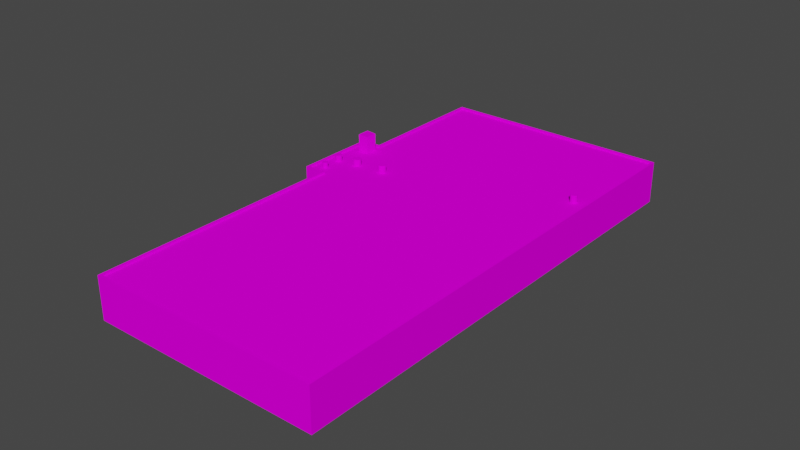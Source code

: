 # Source: object.blend  (saved by Blender 2.82.7; exported with 4.5.12 LTS)
import bpy
from mathutils import Matrix  # noqa: F401  (used for matrix-valued properties, if any)

bpy.ops.wm.read_factory_settings(use_empty=True)
scene = bpy.context.scene
scene.name = 'Scene'

# ---- collections
col_collection = bpy.data.collections.new('Collection'); scene.collection.children.link(col_collection)

# ---- images (referenced by path relative to the original .blend; pixels are not part of the script)
import os
ASSET_DIR = os.environ.get("B2B_ASSET_DIR", "")  # directory of the original .blend (textures are referenced by path, not embedded)
HERE = os.path.dirname(os.path.abspath(__file__))  # packed textures are extracted next to this script under _unpacked/

def load_image(name, relpath, width, height, colorspace="sRGB"):
    """Load a texture the original file referenced (path relative to the .blend, or extracted next to this script)."""
    p = next((c for c in (os.path.join(HERE, relpath), os.path.join(ASSET_DIR, relpath)) if relpath and os.path.exists(c)), "")
    if p:
        img = bpy.data.images.load(p, check_existing=True)
        img.name = name
    else:  # same state as the original file: an image datablock whose file is absent (Cycles renders it pink)
        img = bpy.data.images.new(name, width, height)
        img.source = "FILE"
        img.filepath = "//" + (relpath or name)
    img.colorspace_settings.name = colorspace
    return img
img_ebfs3_png = load_image('EBFS3.png', 'EBFS3.png', 1024, 1024, 'sRGB')

# ---- materials (node trees are filled in below, after node groups)
mat_default_011 = bpy.data.materials.new('Default.011')
mat_default_011.use_transparent_shadow = False
mat_default_011.diffuse_color = (1.0, 1.0, 1.0, 1.0)
mat_default_011.roughness = 0.0
mat_default_011.specular_intensity = 0.0

# ---- node groups
ng_auto_smooth = bpy.data.node_groups.new('Auto Smooth', 'GeometryNodeTree')
_s = ng_auto_smooth.interface.new_socket(name='Geometry', in_out='OUTPUT', socket_type='NodeSocketGeometry')
_s = ng_auto_smooth.interface.new_socket(name='Geometry', in_out='INPUT', socket_type='NodeSocketGeometry')
_s = ng_auto_smooth.interface.new_socket(name='Angle', in_out='INPUT', socket_type='NodeSocketFloat')
_s.subtype = 'ANGLE'
_s.min_value = 0.0
_s.max_value = 3.142
ng_auto_smooth.is_modifier = True
_N = ng_auto_smooth.nodes; _L = ng_auto_smooth.links
n0 = _N.new('NodeGroupOutput'); n0.name = 'Group Output'; n0.location = (480, -100)
n1 = _N.new('NodeGroupInput'); n1.name = 'Group Input'; n1.location = (-420, -300)
n2 = _N.new('NodeGroupInput'); n2.name = 'Group Input.001'; n2.location = (-60, -100)
n3 = _N.new('GeometryNodeSetShadeSmooth'); n3.name = 'Set Shade Smooth'; n3.location = (120, -100)
n3.domain = 'EDGE'
n4 = _N.new('GeometryNodeSetShadeSmooth'); n4.name = 'Set Shade Smooth.001'; n4.location = (300, -100)
n5 = _N.new('GeometryNodeInputMeshEdgeAngle'); n5.name = 'Edge Angle'; n5.location = (-420, -220)
n6 = _N.new('GeometryNodeInputEdgeSmooth'); n6.name = 'Is Edge Smooth'; n6.location = (-60, -160)
n7 = _N.new('GeometryNodeInputShadeSmooth'); n7.name = 'Is Face Smooth'; n7.location = (-240, -340)
n8 = _N.new('FunctionNodeBooleanMath'); n8.name = 'Boolean Math'; n8.location = (-60, -220)
n9 = _N.new('FunctionNodeCompare'); n9.name = 'Compare'; n9.location = (-240, -180)
n9.operation = 'LESS_EQUAL'
_L.new(n5.outputs[0], n9.inputs[0])
_L.new(n4.outputs[0], n0.inputs[0])
_L.new(n1.outputs[1], n9.inputs[1])
_L.new(n9.outputs[0], n8.inputs[0])
_L.new(n7.outputs[0], n8.inputs[1])
_L.new(n2.outputs[0], n3.inputs[0])
_L.new(n6.outputs[0], n3.inputs[1])
_L.new(n3.outputs[0], n4.inputs[0])
_L.new(n8.outputs[0], n3.inputs[2])
n0.is_active_output = True

# ---- material node trees
mat_default_011.use_nodes = True; mat_default_011.node_tree.nodes.clear()
_N = mat_default_011.node_tree.nodes; _L = mat_default_011.node_tree.links
n0 = _N.new('ShaderNodeOutputMaterial'); n0.name = 'Material Output'; n0.location = (300, 300)
n1 = _N.new('ShaderNodeBsdfPrincipled'); n1.name = 'Principled BSDF'; n1.location = (10, 300)
n1.distribution = 'GGX'
n1.subsurface_method = 'BURLEY'
n1.inputs[3].default_value = 1.45
n1.inputs[13].default_value = 0.0
n1.inputs[27].default_value = (0.0, 0.0, 0.0, 1.0)
n1.inputs[28].default_value = 1.0
n2 = _N.new('ShaderNodeTexImage'); n2.name = 'Image Texture'; n2.location = (0, 0)
n2.image = img_ebfs3_png
_L.new(n1.outputs[0], n0.inputs[0])
_L.new(n2.outputs[0], n1.inputs[0])
n0.is_active_output = True

# ---- world
world_world = bpy.data.worlds.new('World'); scene.world = world_world
world_world.use_nodes = True; world_world.node_tree.nodes.clear()
_N = world_world.node_tree.nodes; _L = world_world.node_tree.links
n0 = _N.new('ShaderNodeOutputWorld'); n0.name = 'World Output'; n0.location = (300, 300)
n1 = _N.new('ShaderNodeBackground'); n1.name = 'Background'; n1.location = (10, 300)
n1.inputs[0].default_value = (0.05088, 0.05088, 0.05088, 1.0)
_L.new(n1.outputs[0], n0.inputs[0])
n0.is_active_output = True
world_world.color = (0.05088, 0.05088, 0.05088)
world_world.use_sun_shadow = False
world_world.sun_shadow_jitter_overblur = 0.0

# ---- meshes
me_poly_os_0_010 = bpy.data.meshes.new('poly_os=0.010')
me_poly_os_0_010.from_pydata([(-0.9805, 1.364, 13.29), (-0.9805, 1.161, 13.29), (-9.07, 1.364, 13.92), (-9.07, 1.161, 13.92), (-23.25, 1.364, 13.01), (-9.225, 1.161, 11.92), (-25.05, 1.364, -10.16), (-25.05, 1.161, -10.16), (-23.25, 1.161, 13.01), (25.05, 1.364, 9.255), (-1.136, 1.364, 11.29), (-1.136, 1.161, 11.29), (-12.49, 1.161, -9.694), (-12.52, 1.161, -9.609), (-12.58, 1.161, -9.537), (-13.07, 1.161, -9.537), (-13.13, 1.161, -9.609), (-5.141, 1.161, 10.41), (25.05, 1.161, 9.255), (-2.222, 1.161, 12.1), (-4.024, 1.161, 12.29), (-4.194, 1.161, 12.25), (-4.355, 1.161, 10.41), (-4.642, 1.161, 10.12), (-4.748, 1.161, 10.1), (-4.853, 1.161, 10.12), (-4.885, 1.161, 7.576), (-4.898, 1.161, 7.472), (-5.086, 1.161, 7.228), (-5.287, 1.161, 7.174), (-7.435, 1.161, 11.8), (-8.64, 1.161, 11.9), (-12.49, 1.161, -9.877), (-12.73, 1.161, -10.13), (-13.18, 1.161, -9.785), (-13.17, 1.161, -9.877), (23.25, 1.161, -13.92), (-13.07, 1.161, -10.03), (-13.13, 1.161, -9.961), (-1.921, 1.161, 12.35), (-1.923, 1.161, 12.42), (-1.944, 1.161, 12.49), (-1.981, 1.161, 12.55), (-2.034, 1.161, 12.6), (-2.097, 1.161, 12.63), (-2.167, 1.161, 12.65), (-2.239, 1.161, 12.65), (-2.469, 1.161, 12.4), (-2.418, 1.161, 12.54), (-2.369, 1.161, 12.59), (-2.308, 1.161, 12.63), (-3.865, 1.161, 12.68), (-4.642, 1.161, 10.9), (-4.748, 1.161, 10.92), (-4.951, 1.161, 10.86), (-5.036, 1.161, 10.8), (-5.287, 1.161, 7.978), (-5.488, 1.161, 7.924), (-5.155, 1.161, 10.51), (-5.675, 1.161, 7.68), (-4.522, 1.161, 12.68), (-4.434, 1.161, 12.83), (-4.194, 1.161, 12.93), (-7.348, 1.161, 12.92), (-4.341, 1.161, 10.51), (-4.282, 1.161, 12.26), (-4.364, 1.161, 12.29), (-4.46, 1.161, 10.8), (-8.64, 2.947, 11.9), (-8.64, 2.947, 13.03), (-8.64, 1.161, 13.03), (-7.435, 2.947, 11.8), (-7.348, 2.947, 12.92), (23.25, 1.364, -13.92), (-0.8826, 1.364, 11.51), (-9.287, 1.364, 14.17), (-9.225, 1.364, 11.92), (-23.47, 1.364, 13.26), (-2.452, 1.747, 12.47), (-2.469, 1.747, 12.4), (-2.452, 1.161, 12.47), (-2.466, 1.161, 12.33), (-2.446, 1.161, 12.26), (-2.446, 1.747, 12.26), (-2.466, 1.747, 12.33), (-2.408, 1.161, 12.2), (-2.408, 1.747, 12.2), (-2.292, 1.161, 12.12), (-2.355, 1.161, 12.15), (-2.222, 1.747, 12.1), (-2.292, 1.747, 12.12), (-2.15, 1.161, 12.1), (-2.02, 1.161, 12.16), (-2.081, 1.161, 12.12), (-2.02, 1.747, 12.16), (-1.971, 1.747, 12.21), (-1.971, 1.161, 12.21), (-1.937, 1.747, 12.28), (-1.937, 1.161, 12.28), (-1.944, 1.747, 12.49), (-2.239, 1.747, 12.65), (-2.308, 1.747, 12.63), (-2.418, 1.747, 12.54), (-1.921, 1.747, 12.35), (-1.923, 1.747, 12.42), (-1.981, 1.747, 12.55), (-2.034, 1.747, 12.6), (-2.081, 1.747, 12.12), (-2.097, 1.747, 12.63), (-2.15, 1.747, 12.1), (-2.167, 1.747, 12.65), (-2.355, 1.747, 12.15), (-2.369, 1.747, 12.59), (-4.534, 1.161, 12.59), (-4.534, 1.838, 12.59), (-4.522, 1.161, 12.5), (-4.488, 1.161, 12.42), (-4.488, 1.838, 12.42), (-4.434, 1.838, 12.35), (-4.434, 1.161, 12.35), (-4.106, 1.838, 12.26), (-4.194, 1.838, 12.25), (-4.106, 1.161, 12.26), (-4.024, 1.838, 12.29), (-3.953, 1.161, 12.35), (-3.899, 1.838, 12.42), (-3.899, 1.161, 12.42), (-3.865, 1.838, 12.5), (-3.865, 1.161, 12.5), (-3.854, 1.161, 12.59), (-3.865, 1.838, 12.68), (-3.899, 1.161, 12.76), (-3.953, 1.838, 12.83), (-3.953, 1.161, 12.83), (-4.024, 1.838, 12.88), (-4.106, 1.161, 12.92), (-4.024, 1.161, 12.88), (-4.106, 1.838, 12.92), (-4.364, 1.838, 12.88), (-4.364, 1.161, 12.88), (-4.282, 1.161, 12.92), (-4.488, 1.161, 12.76), (-4.488, 1.838, 12.76), (-4.434, 1.838, 12.83), (-3.854, 1.838, 12.59), (-3.899, 1.838, 12.76), (-3.953, 1.838, 12.35), (-4.194, 1.838, 12.93), (-4.282, 1.838, 12.26), (-4.282, 1.838, 12.92), (-4.364, 1.838, 12.29), (-4.522, 1.838, 12.68), (-4.522, 1.838, 12.5), (-4.951, 1.848, 10.86), (-5.1, 1.161, 10.71), (-5.141, 1.161, 10.62), (-5.036, 1.161, 10.22), (-5.1, 1.161, 10.31), (-5.1, 1.848, 10.31), (-4.951, 1.848, 10.16), (-4.951, 1.161, 10.16), (-4.853, 1.848, 10.12), (-4.642, 1.848, 10.12), (-4.748, 1.848, 10.1), (-4.544, 1.848, 10.16), (-4.46, 1.161, 10.22), (-4.544, 1.161, 10.16), (-4.395, 1.848, 10.31), (-4.395, 1.161, 10.31), (-4.355, 1.848, 10.41), (-4.355, 1.161, 10.62), (-4.395, 1.161, 10.71), (-4.544, 1.848, 10.86), (-4.46, 1.848, 10.8), (-4.544, 1.161, 10.86), (-4.748, 1.848, 10.92), (-4.853, 1.161, 10.9), (-4.341, 1.848, 10.51), (-4.355, 1.848, 10.62), (-4.395, 1.848, 10.71), (-4.46, 1.848, 10.22), (-4.642, 1.848, 10.9), (-4.853, 1.848, 10.9), (-5.036, 1.848, 10.8), (-5.036, 1.848, 10.22), (-5.1, 1.848, 10.71), (-5.141, 1.848, 10.62), (-5.141, 1.848, 10.41), (-5.155, 1.848, 10.51), (-4.898, 1.161, 7.68), (-4.939, 1.948, 7.777), (-4.939, 1.161, 7.777), (-5.003, 1.948, 7.86), (-5.086, 1.161, 7.924), (-5.003, 1.161, 7.86), (-5.287, 1.948, 7.978), (-5.183, 1.161, 7.964), (-5.391, 1.948, 7.964), (-5.391, 1.161, 7.964), (-5.488, 1.948, 7.924), (-5.571, 1.161, 7.86), (-5.571, 1.948, 7.86), (-5.635, 1.161, 7.777), (-5.689, 1.161, 7.576), (-5.675, 1.948, 7.68), (-5.675, 1.161, 7.472), (-5.675, 1.948, 7.472), (-5.635, 1.161, 7.375), (-5.635, 1.948, 7.375), (-5.571, 1.948, 7.291), (-5.488, 1.948, 7.228), (-5.488, 1.161, 7.228), (-5.571, 1.161, 7.291), (-5.391, 1.948, 7.187), (-5.391, 1.161, 7.187), (-5.183, 1.948, 7.187), (-5.287, 1.948, 7.174), (-5.183, 1.161, 7.187), (-5.086, 1.948, 7.228), (-5.003, 1.948, 7.291), (-5.003, 1.161, 7.291), (-4.939, 1.948, 7.375), (-4.939, 1.161, 7.375), (-4.898, 1.948, 7.472), (-4.885, 1.948, 7.576), (-4.898, 1.948, 7.68), (-5.086, 1.948, 7.924), (-5.183, 1.948, 7.964), (-5.635, 1.948, 7.777), (-5.689, 1.948, 7.576), (-13.17, 1.161, -9.694), (-13.17, 1.964, -9.694), (-13.17, 1.964, -9.877), (-13.18, 1.964, -9.785), (-13.0, 1.161, -10.09), (-12.92, 1.964, -10.13), (-13.0, 1.964, -10.09), (-12.92, 1.161, -10.13), (-12.83, 1.964, -10.14), (-12.83, 1.161, -10.14), (-12.73, 1.964, -10.13), (-12.65, 1.161, -10.09), (-12.58, 1.964, -10.03), (-12.65, 1.964, -10.09), (-12.58, 1.161, -10.03), (-12.52, 1.161, -9.961), (-12.49, 1.964, -9.877), (-12.47, 1.161, -9.785), (-12.47, 1.964, -9.785), (-12.49, 1.964, -9.694), (-12.73, 1.161, -9.445), (-12.65, 1.161, -9.481), (-12.83, 1.964, -9.433), (-12.73, 1.964, -9.445), (-12.92, 1.161, -9.445), (-12.83, 1.161, -9.433), (-12.92, 1.964, -9.445), (-13.0, 1.161, -9.481), (-13.07, 1.964, -9.537), (-13.0, 1.964, -9.481), (-13.13, 1.964, -9.609), (-12.52, 1.964, -9.961), (-12.52, 1.964, -9.609), (-12.58, 1.964, -9.537), (-12.65, 1.964, -9.481), (-13.07, 1.964, -10.03), (-13.13, 1.964, -9.961), (23.47, -2.947, -14.17), (25.31, 1.364, 9.471), (23.47, 1.364, -14.17), (-24.79, 1.364, -10.42), (-24.79, -2.947, -10.42), (-25.31, 1.364, -10.38), (-9.442, 1.364, 12.17), (-9.442, -2.947, 12.17), (-9.287, -2.947, 14.17), (-0.7272, 1.364, 13.51), (-0.7272, -2.947, 13.51), (25.31, -2.947, 9.471), (-23.47, -2.947, 13.26), (-0.8826, -2.947, 11.51), (-25.31, -2.947, -10.38)], [], [(103, 39, 98, 97), (4, 273, 75, 76), (125, 126, 124, 146), (193, 194, 192, 226), (225, 189, 26, 224), (177, 64, 22, 169), (178, 170, 64, 177), (139, 140, 149, 138), (166, 23, 162, 164), (52, 174, 172, 181), (105, 42, 41, 99), (38, 266, 265, 37), (70, 69, 68, 31), (237, 234, 236, 235), (167, 168, 165, 180), (54, 176, 182, 153), (196, 193, 226, 227), (228, 201, 199, 197, 195, 227, 226, 192, 190, 225, 224, 223, 221, 219, 218, 215, 216, 213, 210, 209, 208, 206, 229, 204), (113, 114, 152, 115), (279, 274, 273, 77), (15, 258, 260, 16), (160, 156, 184, 159), (25, 160, 159, 161), (16, 260, 231, 230), (55, 54, 153, 183), (24, 25, 161, 163), (53, 52, 181, 175), (174, 67, 173, 172), (200, 201, 228, 202), (43, 42, 105, 106), (203, 229, 206, 205), (44, 43, 106, 108), (49, 50, 101, 112), (136, 133, 132, 134), (241, 33, 240, 243), (251, 14, 263, 264), (244, 241, 243, 242), (4, 8, 7, 6), (15, 257, 259, 258), (140, 62, 147, 149), (207, 31, 30, 205), (127, 128, 126, 125), (267, 271, 270, 269), (61, 143, 142, 141), (239, 237, 235, 238), (132, 133, 131, 145), (72, 63, 30, 71), (21, 65, 148, 121), (279, 77, 272, 281), (76, 75, 276, 74, 268, 269, 272, 77, 273, 4, 6, 73, 9, 10, 0, 2), (58, 188, 187, 17), (18, 11, 10, 9), (276, 277, 280, 74), (261, 245, 244, 242), (68, 71, 30, 31), (29, 214, 213, 216), (2, 3, 5, 76), (47, 79, 84, 81), (82, 83, 86, 85), (57, 198, 197, 199), (68, 69, 72, 71), (221, 222, 220, 219), (220, 28, 218, 219), (80, 78, 79, 47), (205, 206, 208, 207), (207, 208, 209, 212), (19, 87, 90, 89), (155, 186, 188, 58), (234, 37, 265, 236), (262, 13, 12, 249), (99, 104, 103, 97, 95, 94, 107, 109, 89, 90, 111, 86, 83, 84, 79, 78, 102, 112, 101, 100, 110, 108, 106, 105), (20, 122, 120, 123), (268, 278, 267, 269), (70, 63, 72, 69), (250, 251, 264, 253), (179, 171, 170, 178), (62, 135, 137, 147), (234, 237, 239, 33, 241, 244, 245, 32, 247, 211, 214, 29, 217, 28, 220, 222, 27, 26, 189, 191, 194, 193, 196, 56, 198, 57, 200, 58, 17, 157, 156, 160, 25, 24, 23, 166, 165, 168, 22, 64, 170, 65, 21, 122, 20, 124, 126, 128, 129, 48, 80, 47, 81, 82, 85, 88, 87, 19, 91, 93, 36, 7, 8, 5, 250, 255, 254, 257, 15, 16, 230, 34, 35, 38, 37), (135, 136, 134, 137), (141, 142, 151, 60), (61, 139, 138, 143), (142, 143, 138, 149, 147, 137, 134, 132, 145, 130, 144, 127, 125, 146, 123, 120, 121, 148, 150, 118, 117, 152, 114, 151), (55, 183, 185, 154), (275, 75, 273, 274), (18, 9, 73, 36), (157, 158, 184, 156), (165, 166, 164, 180), (97, 98, 96, 95), (81, 84, 83, 82), (50, 46, 100, 101), (169, 22, 168, 167), (1, 0, 10, 11), (1, 3, 2, 0), (48, 102, 78, 80), (91, 19, 89, 109), (87, 88, 111, 90), (88, 85, 86, 111), (181, 172, 173, 179, 178, 177, 169, 167, 180, 164, 162, 163, 161, 159, 184, 158, 187, 188, 186, 185, 183, 153, 182, 175), (190, 191, 189, 225), (104, 40, 39, 103), (192, 194, 191, 190), (95, 96, 92, 94), (92, 93, 107, 94), (173, 67, 171, 179), (35, 232, 266, 38), (56, 196, 227, 195), (211, 212, 209, 210), (200, 57, 199, 201), (198, 56, 195, 197), (45, 44, 108, 110), (99, 41, 40, 104), (202, 228, 204, 59), (93, 91, 109, 107), (23, 24, 163, 162), (217, 29, 216, 215), (214, 211, 210, 213), (223, 27, 222, 221), (46, 45, 110, 100), (49, 112, 102, 48), (263, 14, 13, 262), (224, 26, 27, 223), (115, 152, 117, 116), (5, 8, 4, 76), (28, 217, 215, 218), (17, 187, 158, 157), (275, 277, 276, 75), (246, 32, 245, 261), (176, 53, 175, 182), (33, 239, 238, 240), (34, 233, 232, 35), (230, 231, 233, 34), (60, 151, 114, 113), (248, 247, 32, 246), (249, 12, 247, 248), (124, 20, 123, 146), (154, 185, 186, 155), (92, 96, 98, 39, 40, 41, 42, 43, 44, 45, 46, 50, 49, 48, 129, 51, 131, 133, 136, 135, 62, 140, 139, 61, 141, 60, 113, 115, 116, 119, 66, 65, 170, 171, 67, 174, 52, 53, 176, 54, 55, 154, 155, 58, 200, 202, 59, 203, 205, 30, 63, 70, 31, 207, 212, 211, 247, 12, 13, 14, 251, 250, 5, 3, 1, 11, 18, 36, 93), (122, 21, 121, 120), (144, 129, 128, 127), (65, 66, 150, 148), (116, 117, 118, 119), (252, 253, 264, 263, 262, 249, 248, 246, 261, 242, 243, 240, 238, 235, 236, 265, 266, 232, 233, 231, 260, 258, 259, 256), (257, 254, 256, 259), (66, 119, 118, 150), (271, 281, 272, 270), (254, 255, 252, 256), (7, 36, 73, 6), (145, 131, 51, 130), (130, 51, 129, 144), (280, 278, 268, 74), (59, 204, 229, 203), (255, 250, 253, 252)])
me_poly_os_0_010.polygons.foreach_set('use_smooth', [True] * 152)
_uv = me_poly_os_0_010.uv_layers.new(name='UVMap')
_uv.uv.foreach_set('vector', [0.0655, 0.5516, 0.0653, 0.5474, 0.0658, 0.5474, 0.066, 0.5516, 0.0332, 0.3807, 0.1324, 0.3803, 0.1326, 0.366, 0.134, 0.3821, 0.0976, 0.5502, 0.0973, 0.5453, 0.0979, 0.5453, 0.0983, 0.5501, 0.1162, 0.5441, 0.1169, 0.5441, 0.1173, 0.5497, 0.1166, 0.5497, 0.0938, 0.5512, 0.0934, 0.5456, 0.0942, 0.5455, 0.0946, 0.5512, 0.0785, 0.5515, 0.0782, 0.5466, 0.079, 0.5465, 0.0793, 0.5514, 0.0734, 0.5518, 0.0731, 0.5469, 0.0739, 0.5468, 0.0742, 0.5518, 0.2331, 0.5366, 0.2337, 0.5366, 0.2341, 0.5414, 0.2334, 0.5414, 0.1672, 0.5408, 0.1679, 0.5408, 0.1683, 0.5457, 0.1675, 0.5458, 0.1312, 0.5432, 0.132, 0.5431, 0.1323, 0.548, 0.1316, 0.5481, 0.0812, 0.5506, 0.0809, 0.5464, 0.0814, 0.5464, 0.0817, 0.5505, 0.2238, 0.5372, 0.2242, 0.5429, 0.2235, 0.543, 0.2232, 0.5372, 0.3346, 0.5301, 0.3355, 0.5428, 0.3274, 0.5434, 0.3265, 0.5306, 0.2575, 0.535, 0.2582, 0.535, 0.2585, 0.5407, 0.2579, 0.5408, 0.1118, 0.5493, 0.1114, 0.5444, 0.1122, 0.5444, 0.1125, 0.5493, 0.2237, 0.5372, 0.2245, 0.5372, 0.2248, 0.5421, 0.224, 0.5421, 0.1357, 0.5429, 0.1365, 0.5428, 0.1368, 0.5484, 0.1361, 0.5485, 0.1616, 0.41, 0.162, 0.4094, 0.1626, 0.4089, 0.1633, 0.4086, 0.164, 0.4084, 0.1648, 0.4085, 0.1655, 0.4087, 0.1661, 0.4091, 0.1666, 0.4097, 0.1669, 0.4104, 0.1671, 0.4111, 0.167, 0.4119, 0.1668, 0.4126, 0.1664, 0.4132, 0.1658, 0.4137, 0.1651, 0.414, 0.1644, 0.4142, 0.1636, 0.4141, 0.1629, 0.4139, 0.1623, 0.4135, 0.1618, 0.4129, 0.1615, 0.4122, 0.1613, 0.4115, 0.1614, 0.4107, 0.3327, 0.5302, 0.333, 0.535, 0.3323, 0.5351, 0.332, 0.5302, 0.3798, 0.9027, 0.6974, 0.9027, 0.6974, 1.0, 0.3798, 1.0, 0.1298, 0.5432, 0.1302, 0.549, 0.1295, 0.549, 0.1291, 0.5433, 0.2844, 0.5333, 0.2852, 0.5333, 0.2855, 0.5382, 0.2847, 0.5382, 0.2596, 0.5349, 0.2604, 0.5348, 0.2607, 0.5398, 0.26, 0.5398, 0.1441, 0.5423, 0.1444, 0.5481, 0.1438, 0.5481, 0.1434, 0.5424, 0.2536, 0.5353, 0.2543, 0.5352, 0.2546, 0.5402, 0.2539, 0.5402, 0.2305, 0.5368, 0.2313, 0.5367, 0.2316, 0.5416, 0.2308, 0.5417, 0.1604, 0.5413, 0.1611, 0.5412, 0.1615, 0.5461, 0.1607, 0.5462, 0.1065, 0.5447, 0.1072, 0.5447, 0.1075, 0.5496, 0.1068, 0.5497, 0.2612, 0.5348, 0.2616, 0.5404, 0.2608, 0.5405, 0.2604, 0.5348, 0.1029, 0.545, 0.1034, 0.5449, 0.1036, 0.5491, 0.1031, 0.5492, 0.2982, 0.5324, 0.2986, 0.538, 0.2978, 0.5381, 0.2974, 0.5325, 0.1311, 0.5432, 0.1316, 0.5431, 0.1319, 0.5473, 0.1314, 0.5474, 0.2652, 0.5345, 0.2657, 0.5345, 0.266, 0.5387, 0.2655, 0.5387, 0.1006, 0.5451, 0.1013, 0.5451, 0.1016, 0.5499, 0.1009, 0.55, 0.2762, 0.5338, 0.2768, 0.5338, 0.2772, 0.5395, 0.2765, 0.5396, 0.1491, 0.542, 0.1497, 0.542, 0.1501, 0.5477, 0.1494, 0.5477, 0.2716, 0.5341, 0.2723, 0.5341, 0.2726, 0.5398, 0.272, 0.5399, 0.0694, 0.5486, 0.0693, 0.5471, 0.2356, 0.5364, 0.2357, 0.5379, 0.1194, 0.5439, 0.12, 0.5439, 0.1204, 0.5496, 0.1198, 0.5497, 0.1979, 0.5389, 0.1985, 0.5388, 0.1988, 0.5437, 0.1982, 0.5437, 0.1618, 0.4129, 0.1382, 0.3819, 0.1469, 0.382, 0.1615, 0.4122, 0.0764, 0.5515, 0.0761, 0.5467, 0.0767, 0.5467, 0.077, 0.5515, 0.0193, 0.9027, 1.112, 0.9027, 1.112, 1.0, 0.0193, 1.0, 0.2943, 0.5327, 0.2946, 0.5375, 0.294, 0.5375, 0.2937, 0.5327, 0.2689, 0.5343, 0.2695, 0.5343, 0.2699, 0.54, 0.2692, 0.54, 0.0788, 0.5514, 0.0785, 0.5465, 0.0791, 0.5465, 0.0794, 0.5513, 0.0619, 0.5604, 0.0611, 0.5477, 0.0692, 0.5471, 0.07, 0.5599, 0.2286, 0.5369, 0.2292, 0.5369, 0.2295, 0.5417, 0.2289, 0.5417, 0.6587, 0.9027, 0.6587, 1.0, 0.1235, 1.0, 0.1235, 0.9027, 0.134, 0.3821, 0.1326, 0.366, 0.1941, 0.3668, 0.1939, 0.3812, 0.3822, 0.3837, 0.3799, 0.5536, 0.0293, 0.549, 0.0315, 0.379, 0.1324, 0.3803, 0.0332, 0.3807, 0.031, 0.5473, 0.3782, 0.5519, 0.3805, 0.3853, 0.1922, 0.3828, 0.1924, 0.3685, 0.1342, 0.3677, 0.3185, 0.5311, 0.3188, 0.536, 0.3181, 0.5361, 0.3178, 0.5312, 0.0113, 0.5509, 0.1992, 0.5388, 0.1993, 0.5402, 0.0114, 0.5523, 0.8912, 1.0, 0.8912, 0.9027, 0.9364, 0.9027, 0.9364, 1.0, 0.2622, 0.5405, 0.2618, 0.5348, 0.2625, 0.5347, 0.2629, 0.5405, 0.2539, 0.5481, 0.2453, 0.5486, 0.2445, 0.5359, 0.2531, 0.5353, 0.2316, 0.5367, 0.2323, 0.5367, 0.2327, 0.5423, 0.2319, 0.5423, 0.0551, 0.5495, 0.055, 0.5481, 0.0693, 0.5471, 0.0694, 0.5486, 0.3302, 0.5304, 0.3305, 0.5345, 0.3299, 0.5346, 0.3297, 0.5304, 0.3107, 0.5316, 0.311, 0.5358, 0.3105, 0.5358, 0.3102, 0.5316, 0.2121, 0.538, 0.2129, 0.5379, 0.2132, 0.5435, 0.2125, 0.5436, 0.1382, 0.3819, 0.1377, 0.3738, 0.147, 0.374, 0.1469, 0.382, 0.1308, 0.5488, 0.1304, 0.5432, 0.1312, 0.5432, 0.1316, 0.5488, 0.1532, 0.5417, 0.1539, 0.5417, 0.1543, 0.5473, 0.1535, 0.5474, 0.3264, 0.5306, 0.3267, 0.5348, 0.3261, 0.5348, 0.3259, 0.5306, 0.2973, 0.5325, 0.2977, 0.5381, 0.2969, 0.5381, 0.2966, 0.5325, 0.2896, 0.533, 0.2899, 0.5386, 0.2892, 0.5386, 0.2888, 0.533, 0.2274, 0.537, 0.2279, 0.5369, 0.2282, 0.5411, 0.2277, 0.5412, 0.3134, 0.5314, 0.3137, 0.5363, 0.313, 0.5364, 0.3127, 0.5315, 0.2419, 0.536, 0.2426, 0.536, 0.2429, 0.5417, 0.2423, 0.5418, 0.1888, 0.5452, 0.1885, 0.5395, 0.1891, 0.5394, 0.1895, 0.5452, 0.1859, 0.3746, 0.186, 0.3751, 0.1861, 0.3756, 0.186, 0.3761, 0.1858, 0.3766, 0.1855, 0.377, 0.185, 0.3773, 0.1846, 0.3775, 0.184, 0.3775, 0.1835, 0.3774, 0.1831, 0.3772, 0.1827, 0.3769, 0.1824, 0.3765, 0.1822, 0.376, 0.1821, 0.3755, 0.1822, 0.375, 0.1824, 0.3745, 0.1828, 0.3741, 0.1832, 0.3738, 0.1837, 0.3736, 0.1842, 0.3736, 0.1847, 0.3737, 0.1852, 0.3739, 0.1856, 0.3742, 0.1579, 0.5414, 0.1585, 0.5414, 0.1588, 0.5462, 0.1582, 0.5463, 0.484, 1.0, 0.484, 0.9027, 1.019, 0.9027, 1.019, 1.0, 0.1373, 0.5428, 0.1466, 0.5422, 0.1474, 0.5549, 0.1382, 0.5555, 0.1335, 0.543, 0.1341, 0.543, 0.1345, 0.5487, 0.1338, 0.5488, 0.0767, 0.5516, 0.0764, 0.5467, 0.0771, 0.5466, 0.0775, 0.5515, 0.1624, 0.5411, 0.1631, 0.5411, 0.1634, 0.5459, 0.1628, 0.546, 0.1172, 0.5412, 0.1178, 0.5414, 0.1184, 0.5415, 0.1191, 0.5413, 0.1197, 0.5411, 0.1202, 0.5406, 0.1205, 0.5401, 0.1207, 0.5395, 0.1208, 0.5388, 0.1629, 0.4139, 0.1636, 0.4141, 0.1644, 0.4142, 0.1651, 0.414, 0.1658, 0.4137, 0.1664, 0.4132, 0.1668, 0.4126, 0.167, 0.4119, 0.1671, 0.4111, 0.1669, 0.4104, 0.1666, 0.4097, 0.1661, 0.4091, 0.1655, 0.4087, 0.1648, 0.4085, 0.164, 0.4084, 0.1633, 0.4086, 0.1626, 0.4089, 0.162, 0.4094, 0.1638, 0.3902, 0.1639, 0.391, 0.1643, 0.3917, 0.1648, 0.3923, 0.1654, 0.3927, 0.1661, 0.3929, 0.1669, 0.393, 0.1676, 0.3928, 0.1683, 0.3925, 0.1689, 0.392, 0.1693, 0.3914, 0.1696, 0.3906, 0.1696, 0.3899, 0.1695, 0.3891, 0.1692, 0.3773, 0.1699, 0.3774, 0.1705, 0.3773, 0.1711, 0.377, 0.1716, 0.3766, 0.1719, 0.376, 0.1721, 0.3754, 0.1722, 0.3748, 0.1824, 0.3745, 0.1822, 0.375, 0.1821, 0.3755, 0.1822, 0.376, 0.1824, 0.3765, 0.1827, 0.3769, 0.1831, 0.3772, 0.1835, 0.3774, 0.184, 0.3775, 0.1846, 0.3775, 0.185, 0.3773, 0.3782, 0.5519, 0.031, 0.5473, 0.0332, 0.3807, 0.134, 0.3821, 0.1188, 0.5365, 0.1181, 0.5364, 0.1175, 0.5366, 0.1169, 0.5369, 0.1164, 0.5373, 0.116, 0.5378, 0.1158, 0.5385, 0.1158, 0.5391, 0.1159, 0.5398, 0.1162, 0.5404, 0.1166, 0.5409, 0.1293, 0.5433, 0.1299, 0.5432, 0.1302, 0.5481, 0.1296, 0.5481, 0.3155, 0.5313, 0.3159, 0.5361, 0.3152, 0.5362, 0.3149, 0.5313, 0.2658, 0.5345, 0.2664, 0.5345, 0.2667, 0.5393, 0.2661, 0.5393, 0.1675, 0.3739, 0.1679, 0.3733, 0.1684, 0.3729, 0.1689, 0.3726, 0.1696, 0.3725, 0.1702, 0.3726, 0.1708, 0.3728, 0.1713, 0.3731, 0.1717, 0.3736, 0.172, 0.3742, 0.1722, 0.3748, 0.1721, 0.3754, 0.1719, 0.376, 0.1716, 0.3766, 0.1711, 0.377, 0.1705, 0.3773, 0.1699, 0.3774, 0.1692, 0.3773, 0.1686, 0.3771, 0.1681, 0.3768, 0.1677, 0.3763, 0.1674, 0.3757, 0.1673, 0.3751, 0.1673, 0.3745, 0.2802, 0.5336, 0.2805, 0.5385, 0.2798, 0.5385, 0.2794, 0.5336, 0.6974, 0.9027, 0.6974, 1.0, 0.6521, 1.0, 0.6521, 0.9027, 0.3223, 0.5309, 0.3224, 0.5323, 0.1562, 0.543, 0.1561, 0.5416, 0.3039, 0.532, 0.3042, 0.537, 0.3034, 0.537, 0.3031, 0.5321, 0.1373, 0.5428, 0.1381, 0.5427, 0.1384, 0.5476, 0.1376, 0.5477, 0.0782, 0.5508, 0.0779, 0.5466, 0.0784, 0.5465, 0.0787, 0.5507, 0.3248, 0.5307, 0.3251, 0.5349, 0.3246, 0.5349, 0.3243, 0.5307, 0.2332, 0.5366, 0.2337, 0.5366, 0.2339, 0.5408, 0.2334, 0.5408, 0.0916, 0.5506, 0.0913, 0.5457, 0.092, 0.5457, 0.0924, 0.5506, 0.3367, 0.5299, 0.3367, 0.5314, 0.3224, 0.5323, 0.3223, 0.5309, 0.1992, 0.5388, 0.2573, 0.535, 0.2574, 0.5365, 0.1993, 0.5402, 0.3137, 0.5314, 0.314, 0.5356, 0.3135, 0.5356, 0.3132, 0.5314, 0.1926, 0.5392, 0.1931, 0.5392, 0.1934, 0.5434, 0.1928, 0.5434, 0.26, 0.5349, 0.2605, 0.5348, 0.2608, 0.539, 0.2603, 0.5391, 0.2883, 0.5331, 0.2888, 0.533, 0.2891, 0.5372, 0.2885, 0.5372, 0.1673, 0.3872, 0.168, 0.3874, 0.1686, 0.3879, 0.1691, 0.3884, 0.1695, 0.3891, 0.1696, 0.3899, 0.1696, 0.3906, 0.1693, 0.3914, 0.1689, 0.392, 0.1683, 0.3925, 0.1676, 0.3928, 0.1669, 0.393, 0.1661, 0.3929, 0.1654, 0.3927, 0.1648, 0.3923, 0.1643, 0.3917, 0.1639, 0.391, 0.1638, 0.3902, 0.1639, 0.3895, 0.1641, 0.3888, 0.1645, 0.3881, 0.1651, 0.3876, 0.1658, 0.3873, 0.1665, 0.3871, 0.0947, 0.5512, 0.0943, 0.5455, 0.0951, 0.5455, 0.0954, 0.5511, 0.0617, 0.5518, 0.0615, 0.5476, 0.062, 0.5476, 0.0622, 0.5518, 0.1024, 0.5507, 0.1021, 0.545, 0.1028, 0.545, 0.1032, 0.5506, 0.0989, 0.5494, 0.0986, 0.5453, 0.0991, 0.5452, 0.0994, 0.5494, 0.1259, 0.5435, 0.1264, 0.5435, 0.1267, 0.5477, 0.1262, 0.5477, 0.0881, 0.5509, 0.0878, 0.5459, 0.0885, 0.5459, 0.0888, 0.5508, 0.2032, 0.5385, 0.2036, 0.5443, 0.2029, 0.5443, 0.2025, 0.5386, 0.1593, 0.5413, 0.1601, 0.5413, 0.1604, 0.5469, 0.1597, 0.547, 0.2747, 0.5339, 0.2754, 0.5339, 0.2758, 0.5395, 0.2751, 0.5396, 0.2377, 0.5363, 0.2385, 0.5363, 0.2388, 0.5419, 0.2381, 0.5419, 0.1854, 0.5397, 0.1861, 0.5396, 0.1865, 0.5453, 0.1857, 0.5453, 0.1637, 0.5411, 0.1643, 0.541, 0.1645, 0.5452, 0.164, 0.5453, 0.0671, 0.5515, 0.0668, 0.5473, 0.0673, 0.5473, 0.0676, 0.5515, 0.2795, 0.5336, 0.2799, 0.5392, 0.2791, 0.5393, 0.2787, 0.5337, 0.158, 0.5414, 0.1585, 0.5414, 0.1587, 0.5456, 0.1582, 0.5456, 0.199, 0.5388, 0.1997, 0.5387, 0.2, 0.5437, 0.1993, 0.5437, 0.2055, 0.5384, 0.2063, 0.5383, 0.2066, 0.544, 0.2059, 0.544, 0.2552, 0.5352, 0.2559, 0.5351, 0.2563, 0.5408, 0.2555, 0.5408, 0.1125, 0.55, 0.1122, 0.5444, 0.1129, 0.5443, 0.1133, 0.55, 0.1986, 0.5388, 0.1991, 0.5388, 0.1993, 0.543, 0.1988, 0.543, 0.293, 0.5327, 0.2933, 0.5369, 0.2928, 0.537, 0.2925, 0.5328, 0.1682, 0.5465, 0.1678, 0.5408, 0.1685, 0.5408, 0.1688, 0.5465, 0.0999, 0.5508, 0.0995, 0.5452, 0.1003, 0.5451, 0.1006, 0.5508, 0.3274, 0.5305, 0.3277, 0.5354, 0.3271, 0.5354, 0.3268, 0.5306, 0.2573, 0.535, 0.3579, 0.5286, 0.358, 0.53, 0.2574, 0.5365, 0.1788, 0.5401, 0.1795, 0.54, 0.1799, 0.5457, 0.1791, 0.5457, 0.3153, 0.5313, 0.3156, 0.5362, 0.3148, 0.5363, 0.3145, 0.5314, 0.6974, 0.9027, 0.8912, 0.9027, 0.8912, 1.0, 0.6974, 1.0, 0.2479, 0.5414, 0.2476, 0.5357, 0.2482, 0.5356, 0.2486, 0.5414, 0.1919, 0.5392, 0.1927, 0.5392, 0.193, 0.5441, 0.1922, 0.5442, 0.2752, 0.5339, 0.2759, 0.5338, 0.2763, 0.5396, 0.2756, 0.5396, 0.1821, 0.5399, 0.1824, 0.5456, 0.1818, 0.5457, 0.1814, 0.5399, 0.1619, 0.5412, 0.1623, 0.5469, 0.1616, 0.547, 0.1612, 0.5412, 0.3286, 0.5305, 0.3289, 0.5353, 0.3283, 0.5353, 0.328, 0.5305, 0.2301, 0.5426, 0.2297, 0.5368, 0.2304, 0.5368, 0.2308, 0.5425, 0.2099, 0.5439, 0.2096, 0.5381, 0.2102, 0.5381, 0.2106, 0.5438, 0.1252, 0.5435, 0.1258, 0.5435, 0.1262, 0.5483, 0.1255, 0.5484, 0.3004, 0.5323, 0.3007, 0.5372, 0.2999, 0.5372, 0.2996, 0.5323, 0.1855, 0.377, 0.1858, 0.3766, 0.186, 0.3761, 0.1861, 0.3756, 0.186, 0.3751, 0.1859, 0.3746, 0.1856, 0.3742, 0.1852, 0.3739, 0.1847, 0.3737, 0.1842, 0.3736, 0.1837, 0.3736, 0.1832, 0.3738, 0.1828, 0.3741, 0.1824, 0.3745, 0.1722, 0.3748, 0.172, 0.3742, 0.1717, 0.3736, 0.1713, 0.3731, 0.1708, 0.3728, 0.1702, 0.3726, 0.1696, 0.3725, 0.1689, 0.3726, 0.1684, 0.3729, 0.1679, 0.3733, 0.1675, 0.3739, 0.1673, 0.3745, 0.1673, 0.3751, 0.1674, 0.3757, 0.1677, 0.3763, 0.1681, 0.3768, 0.1686, 0.3771, 0.1692, 0.3773, 0.1695, 0.3891, 0.1691, 0.3884, 0.1686, 0.3879, 0.168, 0.3874, 0.1673, 0.3872, 0.1665, 0.3871, 0.1658, 0.3873, 0.1651, 0.3876, 0.1645, 0.3881, 0.1641, 0.3888, 0.1639, 0.3895, 0.1638, 0.3902, 0.162, 0.4094, 0.1616, 0.41, 0.1614, 0.4107, 0.1613, 0.4115, 0.1615, 0.4122, 0.1469, 0.382, 0.147, 0.374, 0.1377, 0.3738, 0.1382, 0.3819, 0.1618, 0.4129, 0.1623, 0.4135, 0.1629, 0.4139, 0.1208, 0.5388, 0.1207, 0.5381, 0.1204, 0.5376, 0.1199, 0.5371, 0.1194, 0.5367, 0.1188, 0.5365, 0.134, 0.3821, 0.1342, 0.3677, 0.1924, 0.3685, 0.1922, 0.3828, 0.3805, 0.3853, 0.3782, 0.5519, 0.185, 0.3773, 0.1931, 0.5392, 0.1938, 0.5391, 0.1941, 0.544, 0.1935, 0.544, 0.0633, 0.5524, 0.063, 0.5475, 0.0637, 0.5475, 0.064, 0.5523, 0.2617, 0.5348, 0.2624, 0.5347, 0.2627, 0.5396, 0.262, 0.5396, 0.3132, 0.5314, 0.3135, 0.5363, 0.3129, 0.5363, 0.3126, 0.5315, 0.1181, 0.5364, 0.1188, 0.5365, 0.1194, 0.5367, 0.1199, 0.5371, 0.1204, 0.5376, 0.1207, 0.5381, 0.1208, 0.5388, 0.1207, 0.5395, 0.1205, 0.5401, 0.1202, 0.5406, 0.1197, 0.5411, 0.1191, 0.5413, 0.1184, 0.5415, 0.1178, 0.5414, 0.1172, 0.5412, 0.1166, 0.5409, 0.1162, 0.5404, 0.1159, 0.5398, 0.1158, 0.5391, 0.1158, 0.5385, 0.116, 0.5378, 0.1164, 0.5373, 0.1169, 0.5369, 0.1175, 0.5366, 0.1148, 0.5442, 0.1155, 0.5442, 0.1158, 0.5499, 0.1152, 0.55, 0.2904, 0.5329, 0.291, 0.5329, 0.2913, 0.5377, 0.2907, 0.5378, 0.1119, 0.9027, 0.1235, 0.9027, 0.1235, 1.0, 0.1119, 1.0, 0.1157, 0.5441, 0.1164, 0.5441, 0.1168, 0.5499, 0.1161, 0.5499, 0.0337, 0.5494, 0.3803, 0.5271, 0.3804, 0.5286, 0.0338, 0.5509, 0.0646, 0.5523, 0.0642, 0.5475, 0.0649, 0.5474, 0.0652, 0.5523, 0.0593, 0.5526, 0.059, 0.5478, 0.0596, 0.5478, 0.0599, 0.5526, 0.8912, 0.9027, 1.484, 0.9027, 1.484, 1.0, 0.8912, 1.0, 0.2921, 0.5328, 0.2925, 0.5384, 0.2917, 0.5385, 0.2914, 0.5329, 0.1221, 0.5437, 0.1228, 0.5437, 0.1231, 0.5494, 0.1225, 0.5495])
me_poly_os_0_010.materials.append(mat_default_011)
me_poly_os_0_010.use_remesh_fix_poles = True
me_poly_os_0_010.use_remesh_preserve_attributes = False
me_poly_os_0_010.use_mirror_vertex_groups = False
me_poly_os_0_010.update()

# ---- objects
ob_ebfs_c5_offices_obj = bpy.data.objects.new('EBFS_C5_Offices.obj', None)
ob_default_lod = bpy.data.objects.new('Default LOD', None)
ob_poly_os_0_hard__blend_yes = bpy.data.objects.new('POLY_OS=0 HARD= BLEND=yes', me_poly_os_0_010)

# ---- transforms, parenting, visibility, modifiers, constraints
ob_ebfs_c5_offices_obj.location = (0.0, 0.0, 0.0)
ob_ebfs_c5_offices_obj.rotation_euler = (1.571, -0.0, 0.0)
ob_ebfs_c5_offices_obj.empty_display_size = 0.01
ob_ebfs_c5_offices_obj.lineart.crease_threshold = 0.0
ob_default_lod.parent = ob_ebfs_c5_offices_obj
ob_default_lod.location = (0.0, 0.0, 0.0)
ob_default_lod.empty_display_size = 0.01
ob_default_lod.lineart.crease_threshold = 0.0
ob_poly_os_0_hard__blend_yes.parent = ob_default_lod
ob_poly_os_0_hard__blend_yes.location = (0.0, 2.947, 0.0)
ob_poly_os_0_hard__blend_yes.rotation_euler = (2.266e-06, -1.648, -2.097e-06)
ob_poly_os_0_hard__blend_yes.show_transparent = True
ob_poly_os_0_hard__blend_yes.lineart.crease_threshold = 0.0
_m = ob_poly_os_0_hard__blend_yes.modifiers.new('Auto Smooth', 'NODES')
_m.node_group = ng_auto_smooth
_gi = [s.identifier for s in ng_auto_smooth.interface.items_tree if s.item_type == 'SOCKET' and s.in_out == 'INPUT']
_m[_gi[1]] = 0.7854  # Angle

# ---- collection membership
col_collection.objects.link(ob_ebfs_c5_offices_obj)
col_collection.objects.link(ob_default_lod)
col_collection.objects.link(ob_poly_os_0_hard__blend_yes)

# ---- scene / render settings (as saved in the file)
scene.frame_start = 1; scene.frame_end = 250; scene.frame_set(36)
scene.render.engine = 'BLENDER_EEVEE_NEXT'
scene.cycles.use_denoising = False
scene.cycles.samples = 128
scene.cycles.sampling_pattern = 'TABULATED_SOBOL'
scene.cycles.use_adaptive_sampling = False
scene.cycles.use_light_tree = False
scene.view_settings.view_transform = 'Filmic'
bpy.context.view_layer.update()

# ---- added for rendering (the .blend has no active camera and no usable light): camera, sun
cam_auto = bpy.data.cameras.new('AutoCamera')
cam_auto.lens = 50.0
cam_auto.sensor_width = 36.0
cam_auto.clip_end = 1006.56
ob_auto_camera = bpy.data.objects.new('AutoCamera', cam_auto)
scene.collection.objects.link(ob_auto_camera)
ob_auto_camera.location = (57.3541, -68.8249, 48.8302)
ob_auto_camera.rotation_euler = (1.09748, -7.21219e-08, 0.694738)
scene.camera = ob_auto_camera
light_auto_sun = bpy.data.lights.new('AutoSun', 'SUN')
light_auto_sun.energy = 3.0
light_auto_sun.angle = 0.0523599
ob_auto_sun = bpy.data.objects.new('AutoSun', light_auto_sun)
scene.collection.objects.link(ob_auto_sun)
ob_auto_sun.rotation_euler = (0.872665, 0.174533, 0.523599)
bpy.context.view_layer.update()
